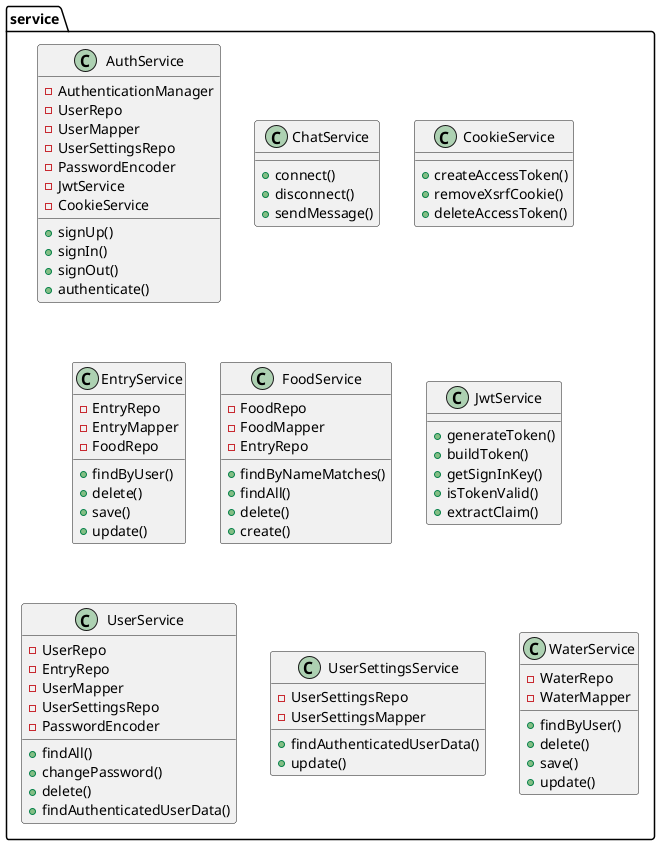

The diagram above was rendered by PlantUML. Its source (embedded in the PNG):
@startuml

package "service" {

    class AuthService{
        -AuthenticationManager
        -UserRepo
        -UserMapper
        -UserSettingsRepo
        -PasswordEncoder
        -JwtService
        -CookieService

        +signUp()
        +signIn()
        +signOut()
        +authenticate()
    }

    class ChatService{
        +connect()
        +disconnect()
        +sendMessage()
    }

    class CookieService{
        +createAccessToken()
        +removeXsrfCookie()
        +deleteAccessToken()
    }

    class EntryService{
        -EntryRepo
        -EntryMapper
        -FoodRepo

        +findByUser()
        +delete()
        +save()
        +update()
    }

    class FoodService{
        -FoodRepo
        -FoodMapper
        -EntryRepo

        +findByNameMatches()
        +findAll()
        +delete()
        +create()
    }

    class JwtService{
        +generateToken()
        +buildToken()
        +getSignInKey()
        +isTokenValid()
        +extractClaim()
    }

    class UserService{
        -UserRepo
        -EntryRepo
        -UserMapper
        -UserSettingsRepo
        -PasswordEncoder

        +findAll()
        +changePassword()
        +delete()
        +findAuthenticatedUserData()
    }

    class UserSettingsService{
        -UserSettingsRepo
        -UserSettingsMapper

        +findAuthenticatedUserData()
        +update()
    }

    class WaterService{
        -WaterRepo
        -WaterMapper

        +findByUser()
        +delete()
        +save()
        +update()
    }

}

@enduml